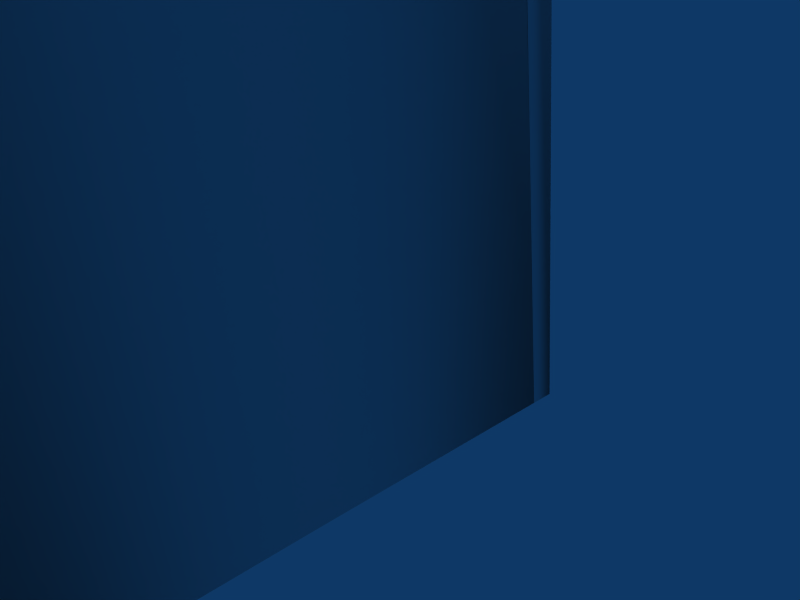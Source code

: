 # Source: water_tower_001.blend  (saved by Blender 5.0.119; exported with 4.5.12 LTS)
import bpy
from mathutils import Matrix  # noqa: F401  (used for matrix-valued properties, if any)

bpy.ops.wm.read_factory_settings(use_empty=True)
scene = bpy.context.scene
scene.name = 'Scene'

# ---- collections
col_collection_1 = bpy.data.collections.new('Collection 1'); scene.collection.children.link(col_collection_1)
col_collection_2 = bpy.data.collections.new('Collection 2'); scene.collection.children.link(col_collection_2)

# ---- materials (node trees are filled in below, after node groups)
mat_null = bpy.data.materials.new('(null)')
mat_null.alpha_threshold = 0.0
mat_null.use_backface_culling_lightprobe_volume = False
mat_null.preview_render_type = 'FLAT'
mat_null.roughness = 0.5
mat_null.line_color = (0.0, 0.0, 0.0, 1.0)

# ---- material node trees
mat_null.use_nodes = True; mat_null.node_tree.nodes.clear()
_N = mat_null.node_tree.nodes; _L = mat_null.node_tree.links
n0 = _N.new('NodeFrame'); n0.name = 'Frame'; n0.location = (0, 0)
n0.label = 'Versioning: Use Nodes was removed'
n0.width = 150
n1 = _N.new('ShaderNodeOutputMaterial'); n1.name = 'Material Output'; n1.location = (480, 0)
n1.target = 'EEVEE'
n2 = _N.new('ShaderNodeBsdfPrincipled'); n2.name = 'Principled BSDF'; n2.location = (0, 0)
n3 = _N.new('ShaderNodeOutputMaterial'); n3.name = 'Material Output.001'; n3.location = (450, 0)
n3.target = 'CYCLES'
n4 = _N.new('ShaderNodeBsdfDiffuse'); n4.name = 'Diffuse BSDF'; n4.location = (0, 0)
n1.parent = n0
n2.parent = n0
n3.parent = n0
n4.parent = n0
_L.new(n2.outputs[0], n1.inputs[0])
_L.new(n4.outputs[0], n3.inputs[0])
n1.is_active_output = True

# ---- world
world_world = bpy.data.worlds.new('World'); scene.world = world_world
world_world.use_nodes = True; world_world.node_tree.nodes.clear()
_N = world_world.node_tree.nodes; _L = world_world.node_tree.links
n0 = _N.new('ShaderNodeOutputWorld'); n0.name = 'World Output'; n0.location = (280, 0)
n1 = _N.new('ShaderNodeBackground'); n1.name = 'Background'; n1.location = (0, 0)
n1.inputs[0].default_value = (0.05656, 0.2208, 0.4, 1.0)
n2 = _N.new('NodeFrame'); n2.name = 'Frame'; n2.location = (0, 0)
n2.label = 'Versioning: Use Nodes was removed'
n2.width = 150
n0.parent = n2
n1.parent = n2
_L.new(n1.outputs[0], n0.inputs[0])
n0.is_active_output = True
world_world.color = (0.05656, 0.2208, 0.4)
world_world.use_sun_shadow = False
world_world.sun_shadow_jitter_overblur = 0.0
world_world.cycles.sampling_method = 'MANUAL'
world_world.cycles.sample_map_resolution = 256

# ---- cameras
cam_camera = bpy.data.cameras.new('Camera')
cam_camera.passepartout_alpha = 0.2
cam_camera.clip_end = 100.0
cam_camera.lens = 35.0
cam_camera.ortho_scale = 7.314
cam_camera.show_passepartout = False
cam_camera.show_safe_areas = True
cam_camera.dof.focus_distance = 0.0
cam_camera.dof.aperture_fstop = 128.0

# ---- lights
light_spot = bpy.data.lights.new('Spot', 'POINT')
light_spot.transmission_factor = 0.0
light_spot.cutoff_distance = 30.0
light_spot.energy = 100.0
light_spot.shadow_buffer_clip_start = 8.0
light_spot.shadow_soft_size = 1.0
light_spot.shadow_maximum_resolution = 0.006
light_spot.use_absolute_resolution = True
light_spot.cycles.use_multiple_importance_sampling = False

# ---- meshes
me_cylinder01 = bpy.data.meshes.new('Cylinder01')
me_cylinder01.from_pydata([(-13.19, 150.5, 40.03), (-18.56, 150.5, 27.06), (-18.56, 102.9, 27.06), (-13.19, 102.9, 40.03), (-0.2197, 150.5, 45.4), (-13.19, 150.5, 40.03), (-13.19, 102.9, 40.03), (-0.2197, 102.9, 45.4), (12.75, 150.5, 40.03), (-0.2197, 150.5, 45.4), (-0.2197, 102.9, 45.4), (12.75, 102.9, 40.03), (18.12, 150.5, 27.06), (12.75, 150.5, 40.03), (12.75, 102.9, 40.03), (18.12, 102.9, 27.06), (-0.2197, 157.5, 35.43), (8.153, 157.5, 27.06), (-8.593, 157.5, 27.06), (-6.14, 157.5, 32.98), (9.194, 94.34, 36.47), (13.09, 94.34, 27.06), (18.12, 102.9, 27.06), (12.75, 102.9, 40.03), (-0.2197, 94.34, 40.37), (9.194, 94.34, 36.47), (12.75, 102.9, 40.03), (-0.2197, 102.9, 45.4), (-9.633, 94.34, 36.47), (-0.2197, 94.34, 40.37), (-0.2197, 102.9, 45.4), (-13.19, 102.9, 40.03), (-13.53, 94.34, 27.06), (-9.633, 94.34, 36.47), (-13.19, 102.9, 40.03), (-18.56, 102.9, 27.06), (3.012, 90.08, 30.29), (4.35, 90.08, 27.06), (13.09, 94.34, 27.06), (9.194, 94.34, 36.47), (-0.2197, 90.08, 31.63), (3.012, 90.08, 30.29), (9.194, 94.34, 36.47), (-0.2197, 94.34, 40.37), (-3.451, 90.08, 30.29), (-0.2197, 90.08, 31.63), (-0.2197, 94.34, 40.37), (-9.633, 94.34, 36.47), (-4.79, 90.08, 27.06), (-3.451, 90.08, 30.29), (-9.633, 94.34, 36.47), (-13.53, 94.34, 27.06), (3.012, -0.4048, 30.29), (4.35, -0.4048, 27.06), (4.35, 90.08, 27.06), (3.012, 90.08, 30.29), (-0.2197, -0.4048, 31.63), (3.012, -0.4048, 30.29), (3.012, 90.08, 30.29), (-0.2197, 90.08, 31.63), (-3.451, -0.4048, 30.29), (-0.2197, -0.4048, 31.63), (-0.2197, 90.08, 31.63), (-3.451, 90.08, 30.29), (-4.79, -0.4048, 27.06), (-3.451, -0.4048, 30.29), (-3.451, 90.08, 30.29), (-4.79, 90.08, 27.06), (-16.34, 151.1, 43.19), (-23.02, 151.1, 27.06), (-18.56, 150.5, 27.06), (-13.19, 150.5, 40.03), (-0.2197, 151.1, 49.86), (-16.34, 151.1, 43.19), (-13.19, 150.5, 40.03), (-0.2197, 150.5, 45.4), (15.9, 151.1, 43.19), (-0.2197, 151.1, 49.86), (-0.2197, 150.5, 45.4), (12.75, 150.5, 40.03), (22.58, 151.1, 27.06), (15.9, 151.1, 43.19), (12.75, 150.5, 40.03), (18.12, 150.5, 27.06), (-6.14, 157.5, 32.98), (-8.593, 157.5, 27.06), (-23.02, 151.1, 27.06), (-16.34, 151.1, 43.19), (-0.2197, 157.5, 35.43), (-6.14, 157.5, 32.98), (-16.34, 151.1, 43.19), (-0.2197, 151.1, 49.86), (5.701, 157.5, 32.98), (-0.2197, 157.5, 35.43), (-0.2197, 151.1, 49.86), (15.9, 151.1, 43.19), (8.153, 157.5, 27.06), (5.701, 157.5, 32.98), (15.9, 151.1, 43.19), (22.58, 151.1, 27.06), (17.12, 103.1, 42.38), (20.8, -0.3094, 55.36), (-20.95, -0.3094, 55.46), (-17.22, 103.1, 42.48), (-17.22, 103.1, 39.76), (-23.76, -0.3094, 53.18), (-23.76, -0.3094, 55.46), (-17.22, 103.1, 42.48), (17.12, 103.1, 39.66), (17.12, 103.1, 42.38), (23.62, -0.3094, 55.36), (23.62, -0.3094, 53.07), (23.62, -0.3094, 55.36), (16.93, 102.6, 27.06), (18.91, 71.46, 27.06), (23.48, -0.4034, 27.06), (-18.82, 71.46, 27.06), (-16.83, 102.6, 27.06), (-23.76, -0.3094, 55.46), (-23.43, -0.4034, 27.06), (-0.1018, 108.8, 48.95), (-0.1986, 103.2, 48.29), (15.38, 103.1, 42.53), (15.38, 108.8, 42.53), (-15.58, 108.8, 42.53), (-15.58, 103.1, 42.53), (-0.1986, 103.2, 48.29), (-0.1018, 108.8, 48.95), (-21.75, 103.2, 27.06), (-15.58, 103.1, 42.53), (-15.58, 108.8, 42.53), (-21.99, 108.8, 27.06), (21.35, 103.2, 27.06), (21.79, 108.8, 27.06), (15.38, 108.8, 42.53), (15.38, 103.1, 42.53), (-13.19, 150.5, 14.1), (-13.19, 102.9, 14.1), (-18.56, 102.9, 27.06), (-18.56, 150.5, 27.06), (-0.2197, 150.5, 8.725), (-0.2197, 102.9, 8.725), (-13.19, 102.9, 14.1), (-13.19, 150.5, 14.1), (12.75, 150.5, 14.1), (12.75, 102.9, 14.1), (-0.2197, 102.9, 8.725), (-0.2197, 150.5, 8.725), (18.12, 150.5, 27.06), (18.12, 102.9, 27.06), (12.75, 102.9, 14.1), (12.75, 150.5, 14.1), (-8.593, 157.5, 27.06), (8.153, 157.5, 27.06), (-0.2197, 157.5, 18.69), (-6.14, 157.5, 21.14), (9.194, 94.34, 17.65), (12.75, 102.9, 14.1), (18.12, 102.9, 27.06), (13.09, 94.34, 27.06), (-0.2197, 94.34, 13.75), (-0.2197, 102.9, 8.725), (12.75, 102.9, 14.1), (9.194, 94.34, 17.65), (-9.633, 94.34, 17.65), (-13.19, 102.9, 14.1), (-0.2197, 102.9, 8.725), (-0.2197, 94.34, 13.75), (-13.53, 94.34, 27.06), (-18.56, 102.9, 27.06), (-13.19, 102.9, 14.1), (-9.633, 94.34, 17.65), (3.012, 90.08, 23.83), (9.194, 94.34, 17.65), (13.09, 94.34, 27.06), (4.35, 90.08, 27.06), (-0.2197, 90.08, 22.49), (-0.2197, 94.34, 13.75), (9.194, 94.34, 17.65), (3.012, 90.08, 23.83), (-3.451, 90.08, 23.83), (-9.633, 94.34, 17.65), (-0.2197, 94.34, 13.75), (-0.2197, 90.08, 22.49), (-4.79, 90.08, 27.06), (-13.53, 94.34, 27.06), (-9.633, 94.34, 17.65), (-3.451, 90.08, 23.83), (3.012, -0.4048, 23.83), (3.012, 90.08, 23.83), (4.35, 90.08, 27.06), (4.35, -0.4048, 27.06), (-0.2197, -0.4048, 22.49), (-0.2197, 90.08, 22.49), (3.012, 90.08, 23.83), (3.012, -0.4048, 23.83), (-3.451, -0.4048, 23.83), (-3.451, 90.08, 23.83), (-0.2197, 90.08, 22.49), (-0.2197, -0.4048, 22.49), (-4.79, -0.4048, 27.06), (-4.79, 90.08, 27.06), (-3.451, 90.08, 23.83), (-3.451, -0.4048, 23.83), (-16.34, 151.1, 10.94), (-13.19, 150.5, 14.1), (-18.56, 150.5, 27.06), (-23.02, 151.1, 27.06), (-0.2197, 151.1, 4.259), (-0.2197, 150.5, 8.725), (-13.19, 150.5, 14.1), (-16.34, 151.1, 10.94), (15.9, 151.1, 10.94), (12.75, 150.5, 14.1), (-0.2197, 150.5, 8.725), (-0.2197, 151.1, 4.259), (22.58, 151.1, 27.06), (18.12, 150.5, 27.06), (12.75, 150.5, 14.1), (15.9, 151.1, 10.94), (-6.14, 157.5, 21.14), (-16.34, 151.1, 10.94), (-23.02, 151.1, 27.06), (-8.593, 157.5, 27.06), (-0.2197, 157.5, 18.69), (-0.2197, 151.1, 4.259), (-16.34, 151.1, 10.94), (-6.14, 157.5, 21.14), (5.701, 157.5, 21.14), (15.9, 151.1, 10.94), (-0.2197, 151.1, 4.259), (-0.2197, 157.5, 18.69), (8.153, 157.5, 27.06), (22.58, 151.1, 27.06), (15.9, 151.1, 10.94), (5.701, 157.5, 21.14), (17.12, 103.1, 11.74), (-17.22, 103.1, 11.64), (-20.95, -0.3094, -1.34), (20.8, -0.3094, -1.235), (-17.22, 103.1, 14.36), (-17.22, 103.1, 11.64), (-23.76, -0.3094, -1.34), (-23.76, -0.3094, 0.944), (17.12, 103.1, 14.46), (23.62, -0.3094, 1.049), (23.62, -0.3094, -1.235), (17.12, 103.1, 11.74), (18.91, 71.46, 27.06), (16.93, 102.6, 27.06), (23.62, -0.3094, -1.235), (23.48, -0.4034, 27.06), (-23.76, -0.3094, -1.34), (-16.83, 102.6, 27.06), (-18.82, 71.46, 27.06), (-23.43, -0.4034, 27.06), (-0.1018, 108.8, 5.177), (15.38, 108.8, 11.59), (15.38, 103.1, 11.59), (-0.1986, 103.2, 5.833), (-15.58, 108.8, 11.59), (-0.1018, 108.8, 5.177), (-0.1986, 103.2, 5.833), (-15.58, 103.1, 11.59), (-21.75, 103.2, 27.06), (-21.99, 108.8, 27.06), (-15.58, 108.8, 11.59), (-15.58, 103.1, 11.59), (21.35, 103.2, 27.06), (15.38, 103.1, 11.59), (15.38, 108.8, 11.59), (21.79, 108.8, 27.06), (5.701, 157.5, 32.98), (8.153, 157.5, 27.06), (-0.2197, 157.5, 35.43), (-20.95, -0.3094, 55.46), (-14.54, 103.1, 42.48), (-17.22, 103.1, 42.48), (-17.22, 103.1, 42.48), (-23.76, -0.3094, 55.46), (-20.95, -0.3094, 55.46), (20.8, -0.3094, 55.36), (23.62, -0.3094, 55.36), (17.12, 103.1, 42.38), (17.12, 103.1, 42.38), (14.44, 103.1, 42.38), (20.8, -0.3094, 55.36), (16.93, 102.5, 42.05), (16.93, 102.6, 27.06), (23.62, -0.3094, 55.36), (-16.83, 102.5, 42.05), (-23.76, -0.3094, 55.46), (-16.83, 102.6, 27.06), (5.701, 157.5, 21.14), (-0.2197, 157.5, 18.69), (8.153, 157.5, 27.06), (-20.95, -0.3094, -1.34), (-23.76, -0.3094, -1.34), (-17.22, 103.1, 11.64), (-17.22, 103.1, 11.64), (-14.54, 103.1, 11.64), (-20.95, -0.3094, -1.34), (20.8, -0.3094, -1.235), (14.44, 103.1, 11.74), (17.12, 103.1, 11.74), (17.12, 103.1, 11.74), (23.62, -0.3094, -1.235), (20.8, -0.3094, -1.235), (16.93, 102.5, 12.07), (23.62, -0.3094, -1.235), (16.93, 102.6, 27.06), (-16.83, 102.5, 12.07), (-16.83, 102.6, 27.06), (-23.76, -0.3094, -1.34)], [], [(74, 206, 169, 34), (78, 74, 34, 30), (82, 78, 30, 26), (217, 82, 26, 158), (274, 295, 223, 89), (42, 174, 158, 26), (46, 42, 26, 30), (50, 46, 30, 34), (185, 50, 34, 169), (58, 190, 174, 42), (62, 58, 42, 46), (66, 62, 46, 50), (201, 66, 50, 185), (57, 191, 190, 58), (61, 57, 58, 62), (65, 61, 62, 66), (200, 65, 66, 201), (90, 222, 206, 74), (94, 90, 74, 78), (98, 94, 78, 82), (233, 98, 82, 217), (89, 223, 222, 90), (274, 89, 90, 94), (272, 274, 94, 98), (295, 272, 98, 233), (284, 286, 280, 278), (104, 105, 291, 278), (108, 284, 289, 111), (289, 310, 248, 251), (254, 312, 291, 255), (127, 126, 135, 134), (130, 129, 126, 127), (264, 129, 130, 265), (268, 271, 134, 135), (210, 170, 169, 206), (214, 166, 170, 210), (218, 162, 166, 214), (217, 158, 162, 218), (223, 295, 294, 227), (178, 162, 158, 174), (182, 166, 162, 178), (186, 170, 166, 182), (185, 169, 170, 186), (194, 178, 174, 190), (198, 182, 178, 194), (202, 186, 182, 198), (201, 185, 186, 202), (195, 194, 190, 191), (199, 198, 194, 195), (203, 202, 198, 199), (200, 201, 202, 203), (226, 210, 206, 222), (230, 214, 210, 226), (234, 218, 214, 230), (233, 217, 218, 234), (227, 226, 222, 223), (294, 230, 226, 227), (293, 234, 230, 294), (295, 233, 234, 293), (305, 299, 301, 307), (240, 299, 313, 243), (244, 245, 309, 305), (248, 310, 309, 251), (313, 312, 254, 255), (261, 270, 269, 262), (266, 261, 262, 267), (264, 265, 266, 267), (268, 269, 270, 271), (272, 295, 274), (280, 276, 278), (278, 291, 280), (286, 289, 284), (284, 285, 286), (287, 310, 289), (290, 291, 312), (293, 294, 295), (301, 313, 299), (299, 300, 301), (307, 303, 305), (305, 309, 307), (308, 309, 310), (311, 312, 313)])
me_cylinder01.polygons.foreach_set('use_smooth', [True] * 82)
_uv = me_cylinder01.uv_layers.new(name='UVMap')
_uv.uv.foreach_set('vector', [0.375, 1.0, 0.25, 1.0, 0.25, 0.0, 0.375, 0.0, 0.5, 1.0, 0.375, 1.0, 0.375, 0.0, 0.5, 0.0, 0.625, 1.0, 0.5, 1.0, 0.5, 0.0, 0.625, 0.0, 0.75, 1.0, 0.625, 1.0, 0.625, 0.0, 0.75, 0.0, 0.2197, 1.0, 0.75, 1.0, 0.25, 1.0, 0.125, 1.0, 0.625, 0.0, 0.1161, 0.0, 0.75, 0.0, 0.625, 0.0, 0.5, 0.0, 0.625, 0.0, 0.625, 0.0, 0.5, 0.0, 0.375, 0.0, 0.5, 0.0, 0.5, 0.0, 0.375, 0.0, 0.25, 0.0, 0.375, 0.0, 0.375, 0.0, 0.25, 0.0, 0.625, 0.0, 0.1161, 0.0, 0.1161, 0.0, 0.625, 0.0, 0.5, 0.0, 0.625, 0.0, 0.625, 0.0, 0.5, 0.0, 0.375, 0.0, 0.5, 0.0, 0.5, 0.0, 0.375, 0.0, 0.25, 0.0, 0.375, 0.0, 0.375, 0.0, 0.25, 0.0, 0.625, 0.0, 0.1161, 0.0, 0.1161, 0.0, 0.625, 0.0, 0.5, 0.0, 0.625, 0.0, 0.625, 0.0, 0.5, 0.0, 0.375, 0.0, 0.5, 0.0, 0.5, 0.0, 0.375, 0.0, 0.25, 0.0, 0.375, 0.0, 0.375, 0.0, 0.25, 0.0, 0.125, 1.0, 0.25, 1.0, 0.25, 1.0, 0.375, 1.0, 0.2197, 1.0, 0.125, 1.0, 0.375, 1.0, 0.5, 1.0, 0.625, 1.0, 0.2197, 1.0, 0.5, 1.0, 0.625, 1.0, 0.75, 1.0, 0.625, 1.0, 0.625, 1.0, 0.75, 1.0, 0.125, 1.0, 0.25, 1.0, 0.25, 1.0, 0.125, 1.0, 0.2197, 1.0, 0.125, 1.0, 0.125, 1.0, 0.2197, 1.0, 0.625, 1.0, 0.2197, 1.0, 0.2197, 1.0, 0.625, 1.0, 0.75, 1.0, 0.625, 1.0, 0.625, 1.0, 0.75, 1.0, 1.0, 1.0, 1.0, 0.0, 0.0, 0.0, 0.0, 1.0, 1.0, 1.0, 1.0, 0.0, 0.0, 0.0, 0.0, 1.0, 1.0, 1.0, 0.0, 1.0, 0.0, 0.0, 1.0, 0.0, 0.0, 0.0, 0.5, 1.0, 0.5, 0.698, 0.4995, 0.0, 0.5, 0.698, 0.5, 1.0, 0.0, 0.0, 0.4995, 0.0, 0.25, 0.5, 0.0, 0.5, 0.0, 0.375, 0.25, 0.375, 0.25, 0.625, 0.0, 0.625, 0.0, 0.5, 0.25, 0.5, 0.0, 0.75, 0.0, 0.625, 0.25, 0.625, 0.25, 0.7499, 0.0, 0.25, 0.25, 0.2501, 0.25, 0.375, 0.0, 0.375, 0.375, 1.0, 0.375, 0.0, 0.25, 0.0, 0.25, 1.0, 0.5, 1.0, 0.5, 0.0, 0.375, 0.0, 0.375, 1.0, 0.625, 1.0, 0.625, 0.0, 0.5, 0.0, 0.5, 1.0, 0.75, 1.0, 0.75, 0.0, 0.625, 0.0, 0.625, 1.0, 0.25, 1.0, 0.75, 1.0, 0.2197, 1.0, 0.125, 1.0, 0.625, 0.0, 0.625, 0.0, 0.75, 0.0, 0.1161, 0.0, 0.5, 0.0, 0.5, 0.0, 0.625, 0.0, 0.625, 0.0, 0.375, 0.0, 0.375, 0.0, 0.5, 0.0, 0.5, 0.0, 0.25, 0.0, 0.25, 0.0, 0.375, 0.0, 0.375, 0.0, 0.625, 0.0, 0.625, 0.0, 0.1161, 0.0, 0.1161, 0.0, 0.5, 0.0, 0.5, 0.0, 0.625, 0.0, 0.625, 0.0, 0.375, 0.0, 0.375, 0.0, 0.5, 0.0, 0.5, 0.0, 0.25, 0.0, 0.25, 0.0, 0.375, 0.0, 0.375, 0.0, 0.625, 0.0, 0.625, 0.0, 0.1161, 0.0, 0.1161, 0.0, 0.5, 0.0, 0.5, 0.0, 0.625, 0.0, 0.625, 0.0, 0.375, 0.0, 0.375, 0.0, 0.5, 0.0, 0.5, 0.0, 0.25, 0.0, 0.25, 0.0, 0.375, 0.0, 0.375, 0.0, 0.125, 1.0, 0.375, 1.0, 0.25, 1.0, 0.25, 1.0, 0.2197, 1.0, 0.5, 1.0, 0.375, 1.0, 0.125, 1.0, 0.625, 1.0, 0.625, 1.0, 0.5, 1.0, 0.2197, 1.0, 0.75, 1.0, 0.75, 1.0, 0.625, 1.0, 0.625, 1.0, 0.125, 1.0, 0.125, 1.0, 0.25, 1.0, 0.25, 1.0, 0.2197, 1.0, 0.2197, 1.0, 0.125, 1.0, 0.125, 1.0, 0.625, 1.0, 0.625, 1.0, 0.2197, 1.0, 0.2197, 1.0, 0.75, 1.0, 0.75, 1.0, 0.625, 1.0, 0.625, 1.0, 1.0, 1.0, 0.0, 1.0, 0.0, 0.0, 1.0, 0.0, 1.0, 1.0, 0.0, 1.0, 0.0, 0.0, 1.0, 0.0, 1.0, 1.0, 1.0, 0.0, 0.0, 0.0, 0.0, 1.0, 0.5, 0.698, 0.5, 1.0, 0.0, 0.0, 0.4995, 0.0, 0.0, 0.0, 0.5, 1.0, 0.5, 0.698, 0.4995, 0.0, 0.25, 0.5, 0.25, 0.375, 0.0, 0.375, 0.0, 0.5, 0.25, 0.625, 0.25, 0.5, 0.0, 0.5, 0.0, 0.625, 0.0, 0.75, 0.25, 0.7499, 0.25, 0.625, 0.0, 0.625, 0.0, 0.25, 0.0, 0.375, 0.25, 0.375, 0.25, 0.2501, 0.625, 1.0, 0.75, 1.0, 0.2197, 1.0, 0.0, 0.0, 0.0, 1.0, 1.0, 1.0, 1.0, 1.0, 1.0, 0.0, 0.0, 0.0, 0.0, 0.0, 1.0, 0.0, 1.0, 1.0, 1.0, 1.0, 0.0, 1.0, 0.0, 0.0, 0.0, 1.0, 0.5, 1.0, 0.0, 0.0, 0.0, 1.0, 0.0, 0.0, 0.5, 1.0, 0.625, 1.0, 0.2197, 1.0, 0.75, 1.0, 0.0, 0.0, 1.0, 0.0, 1.0, 1.0, 1.0, 1.0, 0.0, 1.0, 0.0, 0.0, 0.0, 0.0, 0.0, 1.0, 1.0, 1.0, 1.0, 1.0, 1.0, 0.0, 0.0, 0.0, 0.0, 1.0, 0.0, 0.0, 0.5, 1.0, 0.0, 1.0, 0.5, 1.0, 0.0, 0.0])
_ca = me_cylinder01.color_attributes.new('Col', 'BYTE_COLOR', 'CORNER')
_ca.data.foreach_set('color', [1.0, 1.0, 1.0, 1.0, 1.0, 1.0, 1.0, 1.0, 1.0, 1.0, 1.0, 1.0, 1.0, 1.0, 1.0, 1.0, 1.0, 1.0, 1.0, 1.0, 1.0, 1.0, 1.0, 1.0, 1.0, 1.0, 1.0, 1.0, 1.0, 1.0, 1.0, 1.0, 1.0, 1.0, 1.0, 1.0, 1.0, 1.0, 1.0, 1.0, 1.0, 1.0, 1.0, 1.0, 1.0, 1.0, 1.0, 1.0, 1.0, 1.0, 1.0, 1.0, 1.0, 1.0, 1.0, 1.0, 1.0, 1.0, 1.0, 1.0, 1.0, 1.0, 1.0, 1.0, 1.0, 1.0, 1.0, 1.0, 1.0, 1.0, 1.0, 1.0, 1.0, 1.0, 1.0, 1.0, 1.0, 1.0, 1.0, 1.0, 1.0, 1.0, 1.0, 1.0, 1.0, 1.0, 1.0, 1.0, 1.0, 1.0, 1.0, 1.0, 1.0, 1.0, 1.0, 1.0, 1.0, 1.0, 1.0, 1.0, 1.0, 1.0, 1.0, 1.0, 1.0, 1.0, 1.0, 1.0, 1.0, 1.0, 1.0, 1.0, 1.0, 1.0, 1.0, 1.0, 1.0, 1.0, 1.0, 1.0, 1.0, 1.0, 1.0, 1.0, 1.0, 1.0, 1.0, 1.0, 1.0, 1.0, 1.0, 1.0, 1.0, 1.0, 1.0, 1.0, 1.0, 1.0, 1.0, 1.0, 1.0, 1.0, 1.0, 1.0, 1.0, 1.0, 1.0, 1.0, 1.0, 1.0, 1.0, 1.0, 1.0, 1.0, 1.0, 1.0, 1.0, 1.0, 1.0, 1.0, 1.0, 1.0, 1.0, 1.0, 1.0, 1.0, 1.0, 1.0, 1.0, 1.0, 1.0, 1.0, 1.0, 1.0, 1.0, 1.0, 1.0, 1.0, 1.0, 1.0, 1.0, 1.0, 1.0, 1.0, 1.0, 1.0, 1.0, 1.0, 1.0, 1.0, 1.0, 1.0, 1.0, 1.0, 1.0, 1.0, 1.0, 1.0, 1.0, 1.0, 1.0, 1.0, 1.0, 1.0, 1.0, 1.0, 1.0, 1.0, 1.0, 1.0, 1.0, 1.0, 1.0, 1.0, 1.0, 1.0, 1.0, 1.0, 1.0, 1.0, 1.0, 1.0, 1.0, 1.0, 1.0, 1.0, 1.0, 1.0, 1.0, 1.0, 1.0, 1.0, 1.0, 1.0, 1.0, 1.0, 1.0, 1.0, 1.0, 1.0, 1.0, 1.0, 1.0, 1.0, 1.0, 1.0, 1.0, 1.0, 1.0, 1.0, 1.0, 1.0, 1.0, 1.0, 1.0, 1.0, 1.0, 1.0, 1.0, 1.0, 1.0, 1.0, 1.0, 1.0, 1.0, 1.0, 1.0, 1.0, 1.0, 1.0, 1.0, 1.0, 1.0, 1.0, 1.0, 1.0, 1.0, 1.0, 1.0, 1.0, 1.0, 1.0, 1.0, 1.0, 1.0, 1.0, 1.0, 1.0, 1.0, 1.0, 1.0, 1.0, 1.0, 1.0, 1.0, 1.0, 1.0, 1.0, 1.0, 1.0, 1.0, 1.0, 1.0, 1.0, 1.0, 1.0, 1.0, 1.0, 1.0, 1.0, 1.0, 1.0, 1.0, 1.0, 1.0, 1.0, 1.0, 1.0, 1.0, 1.0, 1.0, 1.0, 1.0, 1.0, 1.0, 1.0, 1.0, 1.0, 1.0, 1.0, 1.0, 1.0, 1.0, 1.0, 1.0, 1.0, 1.0, 1.0, 1.0, 1.0, 1.0, 1.0, 1.0, 1.0, 1.0, 1.0, 1.0, 1.0, 1.0, 1.0, 1.0, 1.0, 1.0, 1.0, 1.0, 1.0, 1.0, 1.0, 1.0, 1.0, 1.0, 1.0, 1.0, 1.0, 1.0, 1.0, 1.0, 1.0, 1.0, 1.0, 1.0, 1.0, 1.0, 1.0, 1.0, 1.0, 1.0, 1.0, 1.0, 1.0, 1.0, 1.0, 1.0, 1.0, 1.0, 1.0, 1.0, 1.0, 1.0, 1.0, 1.0, 1.0, 1.0, 1.0, 1.0, 1.0, 1.0, 1.0, 1.0, 1.0, 1.0, 1.0, 1.0, 1.0, 1.0, 1.0, 1.0, 1.0, 1.0, 1.0, 1.0, 1.0, 1.0, 1.0, 1.0, 1.0, 1.0, 1.0, 1.0, 1.0, 1.0, 1.0, 1.0, 1.0, 1.0, 1.0, 1.0, 1.0, 1.0, 1.0, 1.0, 1.0, 1.0, 1.0, 1.0, 1.0, 1.0, 1.0, 1.0, 1.0, 1.0, 1.0, 1.0, 1.0, 1.0, 1.0, 1.0, 1.0, 1.0, 1.0, 1.0, 1.0, 1.0, 1.0, 1.0, 1.0, 1.0, 1.0, 1.0, 1.0, 1.0, 1.0, 1.0, 1.0, 1.0, 1.0, 1.0, 1.0, 1.0, 1.0, 1.0, 1.0, 1.0, 1.0, 1.0, 1.0, 1.0, 1.0, 1.0, 1.0, 1.0, 1.0, 1.0, 1.0, 1.0, 1.0, 1.0, 1.0, 1.0, 1.0, 1.0, 1.0, 1.0, 1.0, 1.0, 1.0, 1.0, 1.0, 1.0, 1.0, 1.0, 1.0, 1.0, 1.0, 1.0, 1.0, 1.0, 1.0, 1.0, 1.0, 1.0, 1.0, 1.0, 1.0, 1.0, 1.0, 1.0, 1.0, 1.0, 1.0, 1.0, 1.0, 1.0, 1.0, 1.0, 1.0, 1.0, 1.0, 1.0, 1.0, 1.0, 1.0, 1.0, 1.0, 1.0, 1.0, 1.0, 1.0, 1.0, 1.0, 1.0, 1.0, 1.0, 1.0, 1.0, 1.0, 1.0, 1.0, 1.0, 1.0, 1.0, 1.0, 1.0, 1.0, 1.0, 1.0, 1.0, 1.0, 1.0, 1.0, 1.0, 1.0, 1.0, 1.0, 1.0, 1.0, 1.0, 1.0, 1.0, 1.0, 1.0, 1.0, 1.0, 1.0, 1.0, 1.0, 1.0, 1.0, 1.0, 1.0, 1.0, 1.0, 1.0, 1.0, 1.0, 1.0, 1.0, 1.0, 1.0, 1.0, 1.0, 1.0, 1.0, 1.0, 1.0, 1.0, 1.0, 1.0, 1.0, 1.0, 1.0, 1.0, 1.0, 1.0, 1.0, 1.0, 1.0, 1.0, 1.0, 1.0, 1.0, 1.0, 1.0, 1.0, 1.0, 1.0, 1.0, 1.0, 1.0, 1.0, 1.0, 1.0, 1.0, 1.0, 1.0, 1.0, 1.0, 1.0, 1.0, 1.0, 1.0, 1.0, 1.0, 1.0, 1.0, 1.0, 1.0, 1.0, 1.0, 1.0, 1.0, 1.0, 1.0, 1.0, 1.0, 1.0, 1.0, 1.0, 1.0, 1.0, 1.0, 1.0, 1.0, 1.0, 1.0, 1.0, 1.0, 1.0, 1.0, 1.0, 1.0, 1.0, 1.0, 1.0, 1.0, 1.0, 1.0, 1.0, 1.0, 1.0, 1.0, 1.0, 1.0, 1.0, 1.0, 1.0, 1.0, 1.0, 1.0, 1.0, 1.0, 1.0, 1.0, 1.0, 1.0, 1.0, 1.0, 1.0, 1.0, 1.0, 1.0, 1.0, 1.0, 1.0, 1.0, 1.0, 1.0, 1.0, 1.0, 1.0, 1.0, 1.0, 1.0, 1.0, 1.0, 1.0, 1.0, 1.0, 1.0, 1.0, 1.0, 1.0, 1.0, 1.0, 1.0, 1.0, 1.0, 1.0, 1.0, 1.0, 1.0, 1.0, 1.0, 1.0, 1.0, 1.0, 1.0, 1.0, 1.0, 1.0, 1.0, 1.0, 1.0, 1.0, 1.0, 1.0, 1.0, 1.0, 1.0, 1.0, 1.0, 1.0, 1.0, 1.0, 1.0, 1.0, 1.0, 1.0, 1.0, 1.0, 1.0, 1.0, 1.0, 1.0, 1.0, 1.0, 1.0, 1.0, 1.0, 1.0, 1.0, 1.0, 1.0, 1.0, 1.0, 1.0, 1.0, 1.0, 1.0, 1.0, 1.0, 1.0, 1.0, 1.0, 1.0, 1.0, 1.0, 1.0, 1.0, 1.0, 1.0, 1.0, 1.0, 1.0, 1.0, 1.0, 1.0, 1.0, 1.0, 1.0, 1.0, 1.0, 1.0, 1.0, 1.0, 1.0, 1.0, 1.0, 1.0, 1.0, 1.0, 1.0, 1.0, 1.0, 1.0, 1.0, 1.0, 1.0, 1.0, 1.0, 1.0, 1.0, 1.0, 1.0, 1.0, 1.0, 1.0, 1.0, 1.0, 1.0, 1.0, 1.0, 1.0, 1.0, 1.0, 1.0, 1.0, 1.0, 1.0, 1.0, 1.0, 1.0, 1.0, 1.0, 1.0, 1.0, 1.0, 1.0, 1.0, 1.0, 1.0, 1.0, 1.0, 1.0, 1.0, 1.0, 1.0, 1.0, 1.0, 1.0, 1.0, 1.0, 1.0, 1.0, 1.0, 1.0, 1.0, 1.0, 1.0, 1.0, 1.0, 1.0, 1.0, 1.0, 1.0, 1.0, 1.0, 1.0, 1.0, 1.0, 1.0, 1.0, 1.0, 1.0, 1.0, 1.0, 1.0, 1.0, 1.0, 1.0, 1.0, 1.0, 1.0, 1.0, 1.0, 1.0, 1.0, 1.0, 1.0, 1.0, 1.0, 1.0, 1.0, 1.0, 1.0, 1.0, 1.0, 1.0, 1.0, 1.0, 1.0, 1.0, 1.0, 1.0, 1.0, 1.0, 1.0, 1.0, 1.0, 1.0, 1.0, 1.0, 1.0, 1.0, 1.0, 1.0, 1.0, 1.0, 1.0, 1.0, 1.0, 1.0, 1.0, 1.0, 1.0, 1.0, 1.0, 1.0, 1.0, 1.0, 1.0, 1.0, 1.0, 1.0, 1.0, 1.0, 1.0, 1.0, 1.0, 1.0, 1.0, 1.0, 1.0, 1.0, 1.0, 1.0, 1.0, 1.0, 1.0, 1.0, 1.0, 1.0, 1.0, 1.0, 1.0, 1.0, 1.0, 1.0, 1.0, 1.0, 1.0, 1.0, 1.0, 1.0, 1.0, 1.0, 1.0, 1.0, 1.0, 1.0, 1.0, 1.0, 1.0, 1.0, 1.0, 1.0, 1.0, 1.0, 1.0, 1.0, 1.0, 1.0, 1.0, 1.0, 1.0, 1.0, 1.0, 1.0, 1.0, 1.0, 1.0, 1.0, 1.0, 1.0, 1.0, 1.0, 1.0, 1.0, 1.0, 1.0, 1.0, 1.0, 1.0, 1.0, 1.0, 1.0, 1.0, 1.0, 1.0, 1.0, 1.0, 1.0, 1.0, 1.0, 1.0, 1.0, 1.0, 1.0, 1.0, 1.0, 1.0, 1.0, 1.0, 1.0, 1.0, 1.0, 1.0, 1.0, 1.0, 1.0, 1.0, 1.0, 1.0, 1.0, 1.0, 1.0, 1.0, 1.0, 1.0, 1.0, 1.0, 1.0, 1.0, 1.0, 1.0, 1.0, 1.0, 1.0, 1.0, 1.0, 1.0, 1.0, 1.0, 1.0, 1.0, 1.0, 1.0, 1.0, 1.0, 1.0, 1.0, 1.0, 1.0, 1.0, 1.0, 1.0, 1.0, 1.0, 1.0, 1.0, 1.0, 1.0, 1.0, 1.0, 1.0, 1.0, 1.0, 1.0, 1.0, 1.0, 1.0, 1.0, 1.0, 1.0, 1.0, 1.0, 1.0, 1.0, 1.0, 1.0, 1.0, 1.0, 1.0, 1.0, 1.0, 1.0, 1.0, 1.0, 1.0, 1.0, 1.0, 1.0, 1.0, 1.0, 1.0, 1.0, 1.0, 1.0, 1.0, 1.0, 1.0, 1.0, 1.0, 1.0, 1.0, 1.0, 1.0, 1.0, 1.0, 1.0, 1.0, 1.0, 1.0, 1.0, 1.0, 1.0, 1.0, 1.0, 1.0, 1.0, 1.0, 1.0, 1.0, 1.0, 1.0, 1.0, 1.0, 1.0, 1.0, 1.0, 1.0, 1.0, 1.0, 1.0, 1.0, 1.0, 1.0, 1.0, 1.0, 1.0, 1.0, 1.0, 1.0, 1.0, 1.0, 1.0, 1.0, 1.0, 1.0, 1.0, 1.0, 1.0, 1.0, 1.0, 1.0, 1.0, 1.0, 1.0, 1.0, 1.0, 1.0, 1.0, 1.0, 1.0, 1.0, 1.0, 1.0, 1.0, 1.0, 1.0, 1.0, 1.0, 1.0, 1.0, 1.0, 1.0, 1.0, 1.0, 1.0, 1.0, 1.0, 1.0, 1.0, 1.0, 1.0, 1.0, 1.0, 1.0, 1.0, 1.0, 1.0, 1.0, 1.0, 1.0, 1.0, 1.0, 1.0, 1.0, 1.0, 1.0, 1.0, 1.0, 1.0, 1.0, 1.0, 1.0, 1.0, 1.0, 1.0, 1.0, 1.0, 1.0, 1.0, 1.0, 1.0, 1.0, 1.0, 1.0, 1.0, 1.0, 1.0, 1.0, 1.0, 1.0, 1.0, 1.0, 1.0, 1.0, 1.0, 1.0, 1.0, 1.0, 1.0, 1.0, 1.0, 1.0, 1.0, 1.0, 1.0, 1.0, 1.0, 1.0, 1.0, 1.0, 1.0, 1.0])
me_cylinder01.materials.append(mat_null)
me_cylinder01.use_remesh_preserve_volume = False
me_cylinder01.use_remesh_preserve_attributes = False
me_cylinder01.use_mirror_vertex_groups = False
me_cylinder01.update()

# ---- objects
ob_cylinder01 = bpy.data.objects.new('Cylinder01', me_cylinder01)
ob_lamp = bpy.data.objects.new('Lamp', light_spot)
ob_camera = bpy.data.objects.new('Camera', cam_camera)

# ---- transforms, parenting, visibility, modifiers, constraints
ob_cylinder01.location = (0.0, 0.0, 0.0)
ob_cylinder01.rotation_euler = (1.571, 2.22e-16, 2.22e-16)
ob_cylinder01.scale = (0.1036, 0.1036, 0.1036)
ob_cylinder01.lock_rotations_4d = False
ob_cylinder01.empty_display_type = 'ARROWS'
ob_cylinder01.color = (0.0, 0.0, 0.0, 1.0)
ob_cylinder01.lineart.crease_threshold = 0.0
ob_lamp.location = (-9.524e-16, -10.0, 7.0)
ob_lamp.rotation_euler = (0.8296, 9.588e-09, -2.436e-09)
ob_lamp.lock_rotations_4d = False
ob_lamp.empty_display_type = 'ARROWS'
ob_lamp.color = (0.0, 0.0, 0.0, 0.0)
ob_lamp.lineart.crease_threshold = 0.0
ob_camera.location = (6.283, -5.0, 5.867)
ob_camera.rotation_euler = (0.9238, -0.02162, 0.9207)
ob_camera.lock_rotations_4d = False
ob_camera.empty_display_type = 'ARROWS'
ob_camera.color = (0.0, 0.0, 0.0, 0.0)
ob_camera.display_type = 'WIRE'
ob_camera.lineart.crease_threshold = 0.0

# ---- collection membership
col_collection_1.objects.link(ob_cylinder01)
col_collection_1.objects.link(ob_lamp)
col_collection_1.objects.link(ob_camera)
col_collection_2.objects.link(ob_cylinder01)

# ---- scene / render settings (as saved in the file)
scene.camera = ob_camera
scene.frame_start = 1; scene.frame_end = 250; scene.frame_set(1)
scene.render.engine = 'BLENDER_EEVEE_NEXT'
scene.render.image_settings.file_format = 'JPEG'
scene.render.image_settings.color_mode = 'RGB'
scene.render.image_settings.compression = 90
scene.render.resolution_x = 640
scene.render.resolution_y = 480
scene.render.resolution_percentage = 50
scene.render.pixel_aspect_x = 100.0
scene.render.pixel_aspect_y = 100.0
scene.render.fps = 25
scene.render.dither_intensity = 0.0
scene.render.use_compositing = False
scene.render.use_sequencer = False
scene.render.bake_bias = 0.0
scene.render.bake_samples = 0
scene.render.use_stamp_time = False
scene.render.use_stamp_date = False
scene.render.use_stamp_frame = False
scene.render.use_stamp_camera = False
scene.render.use_stamp_scene = False
scene.render.use_stamp_filename = False
scene.render.use_stamp_render_time = False
scene.render.stamp_font_size = 0
scene.cycles.use_denoising = False
scene.cycles.samples = 10
scene.cycles.sampling_pattern = 'TABULATED_SOBOL'
scene.cycles.light_sampling_threshold = 0.0
scene.cycles.use_adaptive_sampling = False
scene.cycles.use_light_tree = False
scene.cycles.blur_glossy = 0.0
scene.cycles.volume_bounces = 1
scene.cycles.pixel_filter_type = 'GAUSSIAN'
scene.cycles.sample_clamp_indirect = 0.0
scene.view_settings.view_transform = 'Raw'
bpy.context.view_layer.update()

